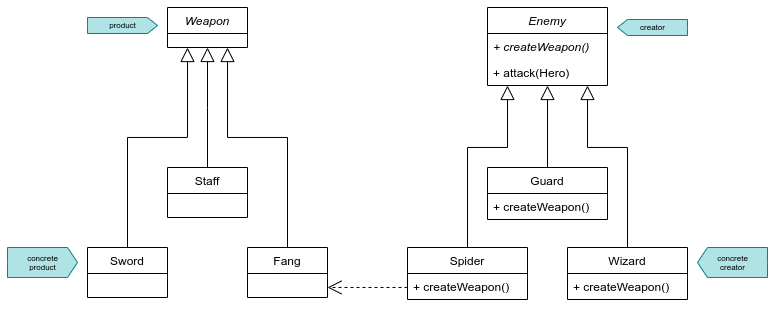

The diagram above was exported from draw.io. Its source (the exported page's mxGraphModel, read from the mxfile embedded in the PNG):
<mxGraphModel dx="1828" dy="497" grid="1" gridSize="10" guides="1" tooltips="1" connect="1" arrows="1" fold="1" page="1" pageScale="1" pageWidth="850" pageHeight="1100" math="0" shadow="0">
  <root>
    <mxCell id="0" />
    <mxCell id="1" parent="0" />
    <mxCell id="2" value="Enemy" style="swimlane;fontStyle=2;childLayout=stackLayout;horizontal=1;startSize=26;fillColor=none;horizontalStack=0;resizeParent=1;resizeParentMax=0;resizeLast=0;collapsible=1;marginBottom=0;sketch=0;sketchStyle=comic;strokeColor=#000000;fontFamily=Helvetica;fontSize=12;fontColor=#000000;" vertex="1" parent="1">
      <mxGeometry x="360" y="200" width="120" height="78" as="geometry" />
    </mxCell>
    <mxCell id="3" value="+ createWeapon()" style="text;strokeColor=none;fillColor=none;align=left;verticalAlign=top;spacingLeft=4;spacingRight=4;overflow=hidden;rotatable=0;points=[[0,0.5],[1,0.5]];portConstraint=eastwest;fontStyle=2" vertex="1" parent="2">
      <mxGeometry y="26" width="120" height="26" as="geometry" />
    </mxCell>
    <mxCell id="4" value="+ attack(Hero)" style="text;strokeColor=none;fillColor=none;align=left;verticalAlign=top;spacingLeft=4;spacingRight=4;overflow=hidden;rotatable=0;points=[[0,0.5],[1,0.5]];portConstraint=eastwest;" vertex="1" parent="2">
      <mxGeometry y="52" width="120" height="26" as="geometry" />
    </mxCell>
    <mxCell id="5" style="edgeStyle=orthogonalEdgeStyle;rounded=0;orthogonalLoop=1;jettySize=auto;html=1;endArrow=block;endFill=0;fontFamily=Helvetica;fontSize=12;fontColor=#000000;endSize=12;startSize=12;entryX=0.5;entryY=1;entryDx=0;entryDy=0;" edge="1" source="6" target="2" parent="1">
      <mxGeometry relative="1" as="geometry">
        <Array as="points" />
      </mxGeometry>
    </mxCell>
    <mxCell id="6" value="Guard" style="swimlane;fontStyle=0;childLayout=stackLayout;horizontal=1;startSize=26;fillColor=none;horizontalStack=0;resizeParent=1;resizeParentMax=0;resizeLast=0;collapsible=1;marginBottom=0;sketch=0;sketchStyle=comic;strokeColor=#000000;fontFamily=Helvetica;fontSize=12;fontColor=#000000;" vertex="1" parent="1">
      <mxGeometry x="360" y="360" width="120" height="52" as="geometry" />
    </mxCell>
    <mxCell id="7" value="+ createWeapon()" style="text;strokeColor=none;fillColor=none;align=left;verticalAlign=top;spacingLeft=4;spacingRight=4;overflow=hidden;rotatable=0;points=[[0,0.5],[1,0.5]];portConstraint=eastwest;fontStyle=0" vertex="1" parent="6">
      <mxGeometry y="26" width="120" height="26" as="geometry" />
    </mxCell>
    <mxCell id="8" style="edgeStyle=orthogonalEdgeStyle;rounded=0;orthogonalLoop=1;jettySize=auto;html=1;startSize=12;endArrow=block;endFill=0;endSize=12;strokeColor=#000000;fontFamily=Helvetica;fontSize=12;fontColor=#000000;exitX=0.5;exitY=0;exitDx=0;exitDy=0;" edge="1" source="9" target="14" parent="1">
      <mxGeometry relative="1" as="geometry">
        <mxPoint y="410" as="sourcePoint" />
        <Array as="points">
          <mxPoint y="330" />
          <mxPoint x="60" y="330" />
        </Array>
      </mxGeometry>
    </mxCell>
    <mxCell id="9" value="Sword" style="swimlane;fontStyle=0;childLayout=stackLayout;horizontal=1;startSize=26;fillColor=none;horizontalStack=0;resizeParent=1;resizeParentMax=0;resizeLast=0;collapsible=1;marginBottom=0;sketch=0;sketchStyle=comic;strokeColor=#000000;fontFamily=Helvetica;fontSize=12;fontColor=#000000;" vertex="1" parent="1">
      <mxGeometry x="-40" y="440" width="80" height="50" as="geometry" />
    </mxCell>
    <mxCell id="10" style="edgeStyle=orthogonalEdgeStyle;rounded=0;orthogonalLoop=1;jettySize=auto;html=1;startSize=12;endArrow=block;endFill=0;endSize=12;strokeColor=#000000;fontFamily=Helvetica;fontSize=12;fontColor=#000000;" edge="1" source="11" target="14" parent="1">
      <mxGeometry relative="1" as="geometry">
        <Array as="points">
          <mxPoint x="80" y="300" />
          <mxPoint x="80" y="300" />
        </Array>
      </mxGeometry>
    </mxCell>
    <mxCell id="11" value="Staff" style="swimlane;fontStyle=0;childLayout=stackLayout;horizontal=1;startSize=26;fillColor=none;horizontalStack=0;resizeParent=1;resizeParentMax=0;resizeLast=0;collapsible=1;marginBottom=0;sketch=0;sketchStyle=comic;strokeColor=#000000;fontFamily=Helvetica;fontSize=12;fontColor=#000000;" vertex="1" parent="1">
      <mxGeometry x="40" y="360" width="80" height="50" as="geometry" />
    </mxCell>
    <mxCell id="12" style="edgeStyle=orthogonalEdgeStyle;rounded=0;orthogonalLoop=1;jettySize=auto;html=1;startSize=12;endArrow=block;endFill=0;endSize=12;strokeColor=#000000;fontFamily=Helvetica;fontSize=12;fontColor=#000000;exitX=0.5;exitY=0;exitDx=0;exitDy=0;" edge="1" source="13" target="14" parent="1">
      <mxGeometry relative="1" as="geometry">
        <Array as="points">
          <mxPoint x="160" y="330" />
          <mxPoint x="100" y="330" />
        </Array>
      </mxGeometry>
    </mxCell>
    <mxCell id="13" value="Fang" style="swimlane;fontStyle=0;childLayout=stackLayout;horizontal=1;startSize=26;fillColor=none;horizontalStack=0;resizeParent=1;resizeParentMax=0;resizeLast=0;collapsible=1;marginBottom=0;sketch=0;sketchStyle=comic;strokeColor=#000000;fontFamily=Helvetica;fontSize=12;fontColor=#000000;" vertex="1" parent="1">
      <mxGeometry x="120" y="440" width="80" height="50" as="geometry" />
    </mxCell>
    <mxCell id="14" value="Weapon" style="swimlane;fontStyle=2;childLayout=stackLayout;horizontal=1;startSize=26;fillColor=none;horizontalStack=0;resizeParent=1;resizeParentMax=0;resizeLast=0;collapsible=1;marginBottom=0;sketch=0;sketchStyle=comic;strokeColor=#000000;fontFamily=Helvetica;fontSize=12;fontColor=#000000;" vertex="1" parent="1">
      <mxGeometry x="40" y="200" width="80" height="40" as="geometry" />
    </mxCell>
    <mxCell id="15" style="edgeStyle=orthogonalEdgeStyle;rounded=0;orthogonalLoop=1;jettySize=auto;html=1;startSize=12;endArrow=block;endFill=0;endSize=12;strokeColor=#000000;fontFamily=Helvetica;fontSize=12;fontColor=#000000;" edge="1" source="16" target="2" parent="1">
      <mxGeometry relative="1" as="geometry">
        <Array as="points">
          <mxPoint x="500" y="340" />
          <mxPoint x="460" y="340" />
        </Array>
      </mxGeometry>
    </mxCell>
    <mxCell id="16" value="Wizard" style="swimlane;fontStyle=0;childLayout=stackLayout;horizontal=1;startSize=26;fillColor=none;horizontalStack=0;resizeParent=1;resizeParentMax=0;resizeLast=0;collapsible=1;marginBottom=0;sketch=0;sketchStyle=comic;strokeColor=#000000;fontFamily=Helvetica;fontSize=12;fontColor=#000000;" vertex="1" parent="1">
      <mxGeometry x="440" y="440" width="120" height="52" as="geometry" />
    </mxCell>
    <mxCell id="17" value="+ createWeapon()" style="text;strokeColor=none;fillColor=none;align=left;verticalAlign=top;spacingLeft=4;spacingRight=4;overflow=hidden;rotatable=0;points=[[0,0.5],[1,0.5]];portConstraint=eastwest;fontStyle=0" vertex="1" parent="16">
      <mxGeometry y="26" width="120" height="26" as="geometry" />
    </mxCell>
    <mxCell id="18" style="edgeStyle=orthogonalEdgeStyle;rounded=0;orthogonalLoop=1;jettySize=auto;html=1;startSize=12;endArrow=block;endFill=0;endSize=12;strokeColor=#000000;fontFamily=Helvetica;fontSize=12;fontColor=#000000;" edge="1" source="20" target="2" parent="1">
      <mxGeometry relative="1" as="geometry">
        <Array as="points">
          <mxPoint x="340" y="340" />
          <mxPoint x="380" y="340" />
        </Array>
      </mxGeometry>
    </mxCell>
    <mxCell id="19" style="edgeStyle=orthogonalEdgeStyle;rounded=0;orthogonalLoop=1;jettySize=auto;html=1;startSize=12;endArrow=open;endFill=0;endSize=12;strokeColor=#000000;fontFamily=Helvetica;fontSize=12;fontColor=#000000;dashed=1;" edge="1" source="20" target="13" parent="1">
      <mxGeometry relative="1" as="geometry">
        <Array as="points">
          <mxPoint x="240" y="480" />
          <mxPoint x="240" y="480" />
        </Array>
      </mxGeometry>
    </mxCell>
    <mxCell id="20" value="Spider" style="swimlane;fontStyle=0;childLayout=stackLayout;horizontal=1;startSize=26;fillColor=none;horizontalStack=0;resizeParent=1;resizeParentMax=0;resizeLast=0;collapsible=1;marginBottom=0;sketch=0;sketchStyle=comic;strokeColor=#000000;fontFamily=Helvetica;fontSize=12;fontColor=#000000;" vertex="1" parent="1">
      <mxGeometry x="280" y="440" width="120" height="52" as="geometry" />
    </mxCell>
    <mxCell id="21" value="+ createWeapon()" style="text;strokeColor=none;fillColor=none;align=left;verticalAlign=top;spacingLeft=4;spacingRight=4;overflow=hidden;rotatable=0;points=[[0,0.5],[1,0.5]];portConstraint=eastwest;fontStyle=0" vertex="1" parent="20">
      <mxGeometry y="26" width="120" height="26" as="geometry" />
    </mxCell>
    <mxCell id="22" value="product" style="html=1;shadow=0;dashed=0;align=center;verticalAlign=middle;shape=mxgraph.arrows2.arrow;dy=0;dx=10;notch=0;sketch=0;sketchStyle=comic;strokeColor=#0e8088;fontFamily=Helvetica;fontSize=8;fillColor=#b0e3e6;" vertex="1" parent="1">
      <mxGeometry x="-40" y="210" width="70" height="16" as="geometry" />
    </mxCell>
    <mxCell id="23" value="concrete&lt;br&gt;product" style="html=1;shadow=0;dashed=0;align=center;verticalAlign=middle;shape=mxgraph.arrows2.arrow;dy=0;dx=10;notch=0;sketch=0;sketchStyle=comic;strokeColor=#0e8088;fontFamily=Helvetica;fontSize=8;fillColor=#b0e3e6;" vertex="1" parent="1">
      <mxGeometry x="-120" y="440" width="70" height="30" as="geometry" />
    </mxCell>
    <mxCell id="24" value="creator" style="html=1;shadow=0;dashed=0;align=center;verticalAlign=middle;shape=mxgraph.arrows2.arrow;dy=0;dx=10;notch=0;sketch=0;sketchStyle=comic;strokeColor=#0e8088;fontFamily=Helvetica;fontSize=8;fillColor=#b0e3e6;flipH=1;" vertex="1" parent="1">
      <mxGeometry x="490" y="212" width="70" height="16" as="geometry" />
    </mxCell>
    <mxCell id="25" value="concrete&lt;br&gt;creator" style="html=1;shadow=0;dashed=0;align=center;verticalAlign=middle;shape=mxgraph.arrows2.arrow;dy=0;dx=10;notch=0;sketch=0;sketchStyle=comic;strokeColor=#0e8088;fontFamily=Helvetica;fontSize=8;fillColor=#b0e3e6;flipH=1;" vertex="1" parent="1">
      <mxGeometry x="570" y="440" width="70" height="30" as="geometry" />
    </mxCell>
  </root>
</mxGraphModel>